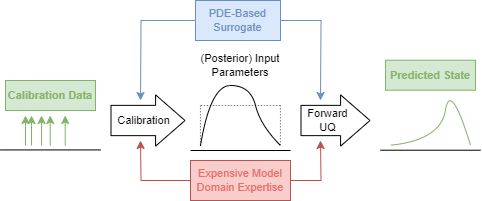

The diagram above was exported from draw.io. Its source (the exported page's mxGraphModel, read from the mxfile embedded in the PNG):
<mxGraphModel dx="574" dy="309" grid="1" gridSize="10" guides="1" tooltips="1" connect="1" arrows="1" fold="1" page="1" pageScale="1" pageWidth="850" pageHeight="1100" math="0" shadow="0">
  <root>
    <mxCell id="0" />
    <mxCell id="1" parent="0" />
    <mxCell id="lbzwkPlVnXnmC987ijne-2" value="" style="endArrow=none;html=1;rounded=0;fontFamily=arial;fontSource=https%3A%2F%2Ffonts.googleapis.com%2Fcss%3Ffamily%3Darial;fontSize=11;" edge="1" parent="1">
      <mxGeometry width="50" height="50" relative="1" as="geometry">
        <mxPoint x="370" y="260" as="sourcePoint" />
        <mxPoint x="470" y="260" as="targetPoint" />
      </mxGeometry>
    </mxCell>
    <mxCell id="lbzwkPlVnXnmC987ijne-3" value="" style="curved=1;endArrow=none;html=1;rounded=0;endFill=0;fontFamily=arial;fontSource=https%3A%2F%2Ffonts.googleapis.com%2Fcss%3Ffamily%3Darial;fontSize=11;" edge="1" parent="1">
      <mxGeometry width="50" height="50" relative="1" as="geometry">
        <mxPoint x="380" y="255" as="sourcePoint" />
        <mxPoint x="460" y="255" as="targetPoint" />
        <Array as="points">
          <mxPoint x="390" y="195" />
          <mxPoint x="430" y="195" />
          <mxPoint x="440" y="235" />
        </Array>
      </mxGeometry>
    </mxCell>
    <mxCell id="lbzwkPlVnXnmC987ijne-4" value="(Posterior) Input Parameters" style="text;html=1;align=center;verticalAlign=middle;whiteSpace=wrap;rounded=0;fontFamily=arial;fontSource=https%3A%2F%2Ffonts.googleapis.com%2Fcss%3Ffamily%3Darial;fontSize=11;" vertex="1" parent="1">
      <mxGeometry x="375" y="165" width="90" height="20" as="geometry" />
    </mxCell>
    <mxCell id="lbzwkPlVnXnmC987ijne-13" value="" style="endArrow=none;html=1;rounded=0;dashed=1;strokeWidth=0.5;fontFamily=arial;fontSource=https%3A%2F%2Ffonts.googleapis.com%2Fcss%3Ffamily%3Darial;fontSize=11;" edge="1" parent="1">
      <mxGeometry width="50" height="50" relative="1" as="geometry">
        <mxPoint x="379.71000000000004" y="255" as="sourcePoint" />
        <mxPoint x="379.71000000000004" y="215" as="targetPoint" />
      </mxGeometry>
    </mxCell>
    <mxCell id="lbzwkPlVnXnmC987ijne-14" value="" style="endArrow=none;html=1;rounded=0;dashed=1;strokeWidth=0.5;fontFamily=arial;fontSource=https%3A%2F%2Ffonts.googleapis.com%2Fcss%3Ffamily%3Darial;fontSize=11;" edge="1" parent="1">
      <mxGeometry width="50" height="50" relative="1" as="geometry">
        <mxPoint x="459.71000000000004" y="255" as="sourcePoint" />
        <mxPoint x="459.71000000000004" y="215" as="targetPoint" />
      </mxGeometry>
    </mxCell>
    <mxCell id="lbzwkPlVnXnmC987ijne-15" value="" style="endArrow=none;html=1;rounded=0;dashed=1;strokeWidth=0.5;fontFamily=arial;fontSource=https%3A%2F%2Ffonts.googleapis.com%2Fcss%3Ffamily%3Darial;fontSize=11;" edge="1" parent="1">
      <mxGeometry width="50" height="50" relative="1" as="geometry">
        <mxPoint x="459.71000000000004" y="215" as="sourcePoint" />
        <mxPoint x="379.71000000000004" y="215" as="targetPoint" />
      </mxGeometry>
    </mxCell>
    <mxCell id="lbzwkPlVnXnmC987ijne-16" value="" style="endArrow=none;html=1;rounded=0;fillColor=#d5e8d4;strokeColor=#000000;fontFamily=arial;fontSource=https%3A%2F%2Ffonts.googleapis.com%2Fcss%3Ffamily%3Darial;fontSize=11;" edge="1" parent="1">
      <mxGeometry width="50" height="50" relative="1" as="geometry">
        <mxPoint x="560" y="259.71" as="sourcePoint" />
        <mxPoint x="660" y="259.71" as="targetPoint" />
      </mxGeometry>
    </mxCell>
    <mxCell id="lbzwkPlVnXnmC987ijne-17" value="" style="curved=1;endArrow=none;html=1;rounded=0;endFill=0;fillColor=#d5e8d4;strokeColor=#82b366;fontFamily=arial;fontSource=https%3A%2F%2Ffonts.googleapis.com%2Fcss%3Ffamily%3Darial;fontSize=11;" edge="1" parent="1">
      <mxGeometry width="50" height="50" relative="1" as="geometry">
        <mxPoint x="570" y="254.71" as="sourcePoint" />
        <mxPoint x="650" y="254.71" as="targetPoint" />
        <Array as="points">
          <mxPoint x="620" y="249.71" />
          <mxPoint x="630" y="189.71" />
        </Array>
      </mxGeometry>
    </mxCell>
    <mxCell id="lbzwkPlVnXnmC987ijne-18" value="&lt;b style=&quot;font-size: 11px;&quot;&gt;&lt;font color=&quot;#86b36a&quot; style=&quot;font-size: 11px;&quot;&gt;Predicted State&lt;/font&gt;&lt;/b&gt;" style="text;html=1;align=center;verticalAlign=middle;whiteSpace=wrap;rounded=0;fillColor=#d5e8d4;strokeColor=#82b366;fontFamily=arial;fontSource=https%3A%2F%2Ffonts.googleapis.com%2Fcss%3Ffamily%3Darial;fontSize=11;" vertex="1" parent="1">
      <mxGeometry x="565" y="169.71" width="90" height="30" as="geometry" />
    </mxCell>
    <mxCell id="lbzwkPlVnXnmC987ijne-30" value="" style="endArrow=none;html=1;rounded=0;fillColor=#d5e8d4;strokeColor=#000000;fontFamily=arial;fontSource=https%3A%2F%2Ffonts.googleapis.com%2Fcss%3Ffamily%3Darial;fontSize=11;" edge="1" parent="1">
      <mxGeometry width="50" height="50" relative="1" as="geometry">
        <mxPoint x="180" y="259.43" as="sourcePoint" />
        <mxPoint x="280" y="259.43" as="targetPoint" />
      </mxGeometry>
    </mxCell>
    <mxCell id="lbzwkPlVnXnmC987ijne-32" value="&lt;b style=&quot;font-size: 11px;&quot;&gt;&lt;font color=&quot;#86b36a&quot; style=&quot;font-size: 11px;&quot;&gt;Calibration Data&lt;/font&gt;&lt;/b&gt;" style="text;html=1;align=center;verticalAlign=middle;whiteSpace=wrap;rounded=0;fillColor=#d5e8d4;strokeColor=#82b366;fontFamily=arial;fontSource=https%3A%2F%2Ffonts.googleapis.com%2Fcss%3Ffamily%3Darial;fontSize=11;" vertex="1" parent="1">
      <mxGeometry x="185" y="190" width="90" height="30" as="geometry" />
    </mxCell>
    <mxCell id="lbzwkPlVnXnmC987ijne-34" value="" style="endArrow=classic;html=1;rounded=0;endFill=1;fillColor=#d5e8d4;strokeColor=#82b366;fontFamily=arial;fontSource=https%3A%2F%2Ffonts.googleapis.com%2Fcss%3Ffamily%3Darial;fontSize=11;" edge="1" parent="1">
      <mxGeometry width="50" height="50" relative="1" as="geometry">
        <mxPoint x="205" y="255" as="sourcePoint" />
        <mxPoint x="205" y="225" as="targetPoint" />
        <Array as="points">
          <mxPoint x="205" y="235" />
        </Array>
      </mxGeometry>
    </mxCell>
    <mxCell id="lbzwkPlVnXnmC987ijne-35" value="" style="endArrow=classic;html=1;rounded=0;endFill=1;fillColor=#d5e8d4;strokeColor=#82b366;fontFamily=arial;fontSource=https%3A%2F%2Ffonts.googleapis.com%2Fcss%3Ffamily%3Darial;fontSize=11;" edge="1" parent="1">
      <mxGeometry width="50" height="50" relative="1" as="geometry">
        <mxPoint x="211" y="255" as="sourcePoint" />
        <mxPoint x="211" y="225" as="targetPoint" />
        <Array as="points">
          <mxPoint x="211" y="235" />
        </Array>
      </mxGeometry>
    </mxCell>
    <mxCell id="lbzwkPlVnXnmC987ijne-36" value="" style="endArrow=classic;html=1;rounded=0;endFill=1;fillColor=#d5e8d4;strokeColor=#82b366;fontFamily=arial;fontSource=https%3A%2F%2Ffonts.googleapis.com%2Fcss%3Ffamily%3Darial;fontSize=11;" edge="1" parent="1">
      <mxGeometry width="50" height="50" relative="1" as="geometry">
        <mxPoint x="229.71000000000004" y="255" as="sourcePoint" />
        <mxPoint x="229.71000000000004" y="225" as="targetPoint" />
        <Array as="points">
          <mxPoint x="229.71000000000004" y="235" />
        </Array>
      </mxGeometry>
    </mxCell>
    <mxCell id="lbzwkPlVnXnmC987ijne-37" value="" style="endArrow=classic;html=1;rounded=0;endFill=1;fillColor=#d5e8d4;strokeColor=#82b366;fontFamily=arial;fontSource=https%3A%2F%2Ffonts.googleapis.com%2Fcss%3Ffamily%3Darial;fontSize=11;" edge="1" parent="1">
      <mxGeometry width="50" height="50" relative="1" as="geometry">
        <mxPoint x="221" y="255" as="sourcePoint" />
        <mxPoint x="221" y="225" as="targetPoint" />
        <Array as="points">
          <mxPoint x="221" y="235" />
        </Array>
      </mxGeometry>
    </mxCell>
    <mxCell id="lbzwkPlVnXnmC987ijne-38" value="" style="endArrow=classic;html=1;rounded=0;endFill=1;fillColor=#d5e8d4;strokeColor=#82b366;fontFamily=arial;fontSource=https%3A%2F%2Ffonts.googleapis.com%2Fcss%3Ffamily%3Darial;fontSize=11;" edge="1" parent="1">
      <mxGeometry width="50" height="50" relative="1" as="geometry">
        <mxPoint x="244.71000000000004" y="255" as="sourcePoint" />
        <mxPoint x="244.71000000000004" y="225" as="targetPoint" />
        <Array as="points">
          <mxPoint x="244.71000000000004" y="235" />
        </Array>
      </mxGeometry>
    </mxCell>
    <mxCell id="lbzwkPlVnXnmC987ijne-47" value="" style="shape=flexArrow;endArrow=classic;html=1;rounded=0;width=30.285714285714285;endSize=9.474285714285713;fontFamily=arial;fontSource=https%3A%2F%2Ffonts.googleapis.com%2Fcss%3Ffamily%3Darial;fontSize=11;" edge="1" parent="1">
      <mxGeometry width="50" height="50" relative="1" as="geometry">
        <mxPoint x="480" y="230" as="sourcePoint" />
        <mxPoint x="550" y="230" as="targetPoint" />
        <Array as="points" />
      </mxGeometry>
    </mxCell>
    <mxCell id="lbzwkPlVnXnmC987ijne-48" value="Forward&lt;br style=&quot;font-size: 11px;&quot;&gt;UQ" style="edgeLabel;html=1;align=center;verticalAlign=middle;resizable=0;points=[];fontFamily=arial;fontSource=https%3A%2F%2Ffonts.googleapis.com%2Fcss%3Ffamily%3Darial;fontSize=11;" vertex="1" connectable="0" parent="lbzwkPlVnXnmC987ijne-47">
      <mxGeometry x="0.2029" y="3" relative="1" as="geometry">
        <mxPoint x="-15" y="3" as="offset" />
      </mxGeometry>
    </mxCell>
    <mxCell id="lbzwkPlVnXnmC987ijne-63" value="" style="shape=flexArrow;endArrow=classic;html=1;rounded=0;width=30.285714285714285;endSize=9.474285714285713;fontFamily=arial;fontSource=https%3A%2F%2Ffonts.googleapis.com%2Fcss%3Ffamily%3Darial;fontSize=11;" edge="1" parent="1">
      <mxGeometry width="50" height="50" relative="1" as="geometry">
        <mxPoint x="290" y="230" as="sourcePoint" />
        <mxPoint x="365" y="230" as="targetPoint" />
        <Array as="points" />
      </mxGeometry>
    </mxCell>
    <mxCell id="lbzwkPlVnXnmC987ijne-64" value="Calibration" style="edgeLabel;html=1;align=center;verticalAlign=middle;resizable=0;points=[];fontFamily=arial;fontSource=https%3A%2F%2Ffonts.googleapis.com%2Fcss%3Ffamily%3Darial;fontSize=11;" vertex="1" connectable="0" parent="lbzwkPlVnXnmC987ijne-63">
      <mxGeometry x="0.2029" y="3" relative="1" as="geometry">
        <mxPoint x="-12" y="3" as="offset" />
      </mxGeometry>
    </mxCell>
    <mxCell id="lbzwkPlVnXnmC987ijne-69" style="edgeStyle=orthogonalEdgeStyle;rounded=0;orthogonalLoop=1;jettySize=auto;html=1;fillColor=#f8cecc;strokeColor=#b85450;fontFamily=arial;fontSource=https%3A%2F%2Ffonts.googleapis.com%2Fcss%3Ffamily%3Darial;fontSize=11;" edge="1" parent="1" source="lbzwkPlVnXnmC987ijne-66">
      <mxGeometry relative="1" as="geometry">
        <mxPoint x="500" y="250" as="targetPoint" />
      </mxGeometry>
    </mxCell>
    <mxCell id="lbzwkPlVnXnmC987ijne-70" style="edgeStyle=orthogonalEdgeStyle;rounded=0;orthogonalLoop=1;jettySize=auto;html=1;fillColor=#f8cecc;strokeColor=#b85450;fontFamily=arial;fontSource=https%3A%2F%2Ffonts.googleapis.com%2Fcss%3Ffamily%3Darial;fontSize=11;" edge="1" parent="1" source="lbzwkPlVnXnmC987ijne-66">
      <mxGeometry relative="1" as="geometry">
        <mxPoint x="320" y="250" as="targetPoint" />
      </mxGeometry>
    </mxCell>
    <mxCell id="lbzwkPlVnXnmC987ijne-66" value="&lt;font color=&quot;#ea6b66&quot; style=&quot;font-size: 11px;&quot;&gt;Expensive Model&lt;br style=&quot;font-size: 11px;&quot;&gt;Domain Expertise&lt;/font&gt;" style="rounded=0;whiteSpace=wrap;html=1;fillColor=#f8cecc;strokeColor=#b85450;fontFamily=arial;fontSource=https%3A%2F%2Ffonts.googleapis.com%2Fcss%3Ffamily%3Darial;fontSize=11;" vertex="1" parent="1">
      <mxGeometry x="370" y="270" width="100" height="40" as="geometry" />
    </mxCell>
    <mxCell id="lbzwkPlVnXnmC987ijne-82" style="edgeStyle=orthogonalEdgeStyle;rounded=0;orthogonalLoop=1;jettySize=auto;html=1;strokeColor=#6F8FBE;fontFamily=arial;fontSource=https%3A%2F%2Ffonts.googleapis.com%2Fcss%3Ffamily%3Darial;fontSize=11;" edge="1" parent="1" source="lbzwkPlVnXnmC987ijne-71">
      <mxGeometry relative="1" as="geometry">
        <mxPoint x="320" y="210" as="targetPoint" />
      </mxGeometry>
    </mxCell>
    <mxCell id="lbzwkPlVnXnmC987ijne-83" style="edgeStyle=orthogonalEdgeStyle;rounded=0;orthogonalLoop=1;jettySize=auto;html=1;strokeColor=#6F8FBE;fontFamily=arial;fontSource=https%3A%2F%2Ffonts.googleapis.com%2Fcss%3Ffamily%3Darial;fontSize=11;" edge="1" parent="1" source="lbzwkPlVnXnmC987ijne-71">
      <mxGeometry relative="1" as="geometry">
        <mxPoint x="500" y="210" as="targetPoint" />
      </mxGeometry>
    </mxCell>
    <mxCell id="lbzwkPlVnXnmC987ijne-71" value="&lt;font color=&quot;#6f8fbe&quot; style=&quot;font-size: 11px;&quot;&gt;PDE-Based Surrogate&lt;/font&gt;" style="rounded=0;whiteSpace=wrap;html=1;fillColor=#dae8fc;strokeColor=#6c8ebf;fontFamily=arial;fontSource=https%3A%2F%2Ffonts.googleapis.com%2Fcss%3Ffamily%3Darial;fontSize=11;" vertex="1" parent="1">
      <mxGeometry x="375" y="110" width="85" height="40" as="geometry" />
    </mxCell>
  </root>
</mxGraphModel>